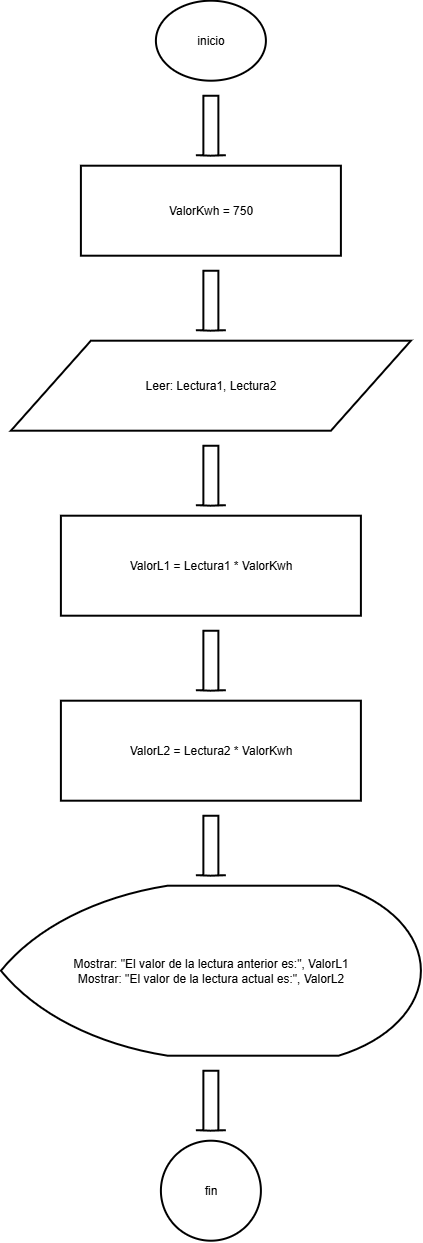

The diagram above was exported from draw.io. Its source (the exported page's mxGraphModel, read from the mxfile embedded in the PNG):
<mxGraphModel dx="2457" dy="1329" grid="1" gridSize="10" guides="1" tooltips="1" connect="1" arrows="1" fold="1" page="1" pageScale="1" pageWidth="827" pageHeight="1500" math="0" shadow="0">
  <root>
    <mxCell id="0" />
    <mxCell id="1" parent="0" />
    <mxCell id="n1" parent="1" style="html=1;whiteSpace=wrap;strokeWidth=2;fillColor=none;gradientColor=none;strokeColor=#000000;fontColor=#000000;shape=mxgraph.flowchart.start_1;" value="inicio" vertex="1">
      <mxGeometry height="80" width="110" x="375" y="50" as="geometry" />
    </mxCell>
    <mxCell id="a1" parent="1" style="shape=mxgraph.arrows2.arrow;rotation=90;html=1;strokeWidth=2;fillColor=none;gradientColor=none;strokeColor=#000000;fontColor=#000000;" value="" vertex="1">
      <mxGeometry height="30" width="60" x="400" y="160" as="geometry" />
    </mxCell>
    <mxCell id="n2" parent="1" style="html=1;whiteSpace=wrap;strokeWidth=2;fillColor=none;gradientColor=none;strokeColor=#000000;fontColor=#000000;rounded=0;" value="ValorKwh = 750" vertex="1">
      <mxGeometry height="90" width="260" x="300" y="215" as="geometry" />
    </mxCell>
    <mxCell id="a2" parent="1" style="shape=mxgraph.arrows2.arrow;rotation=90;html=1;strokeWidth=2;fillColor=none;gradientColor=none;strokeColor=#000000;fontColor=#000000;" value="" vertex="1">
      <mxGeometry height="30" width="60" x="400" y="335" as="geometry" />
    </mxCell>
    <mxCell id="n3" parent="1" style="html=1;whiteSpace=wrap;strokeWidth=2;fillColor=none;gradientColor=none;strokeColor=#000000;fontColor=#000000;shape=parallelogram;perimeter=parallelogramPerimeter;" value="Leer: Lectura1, Lectura2" vertex="1">
      <mxGeometry height="90" width="400" x="230" y="390" as="geometry" />
    </mxCell>
    <mxCell id="a3" parent="1" style="shape=mxgraph.arrows2.arrow;rotation=90;html=1;strokeWidth=2;fillColor=none;gradientColor=none;strokeColor=#000000;fontColor=#000000;" value="" vertex="1">
      <mxGeometry height="30" width="60" x="400" y="510" as="geometry" />
    </mxCell>
    <mxCell id="n4" parent="1" style="html=1;whiteSpace=wrap;strokeWidth=2;fillColor=none;gradientColor=none;strokeColor=#000000;fontColor=#000000;rounded=0;" value="ValorL1 = Lectura1 * ValorKwh" vertex="1">
      <mxGeometry height="100" width="300" x="280" y="565" as="geometry" />
    </mxCell>
    <mxCell id="a4" parent="1" style="shape=mxgraph.arrows2.arrow;rotation=90;html=1;strokeWidth=2;fillColor=none;gradientColor=none;strokeColor=#000000;fontColor=#000000;" value="" vertex="1">
      <mxGeometry height="30" width="60" x="400" y="695" as="geometry" />
    </mxCell>
    <mxCell id="n5" parent="1" style="html=1;whiteSpace=wrap;strokeWidth=2;fillColor=none;gradientColor=none;strokeColor=#000000;fontColor=#000000;rounded=0;" value="ValorL2 = Lectura2 * ValorKwh" vertex="1">
      <mxGeometry height="100" width="300" x="280" y="750" as="geometry" />
    </mxCell>
    <mxCell id="a5" parent="1" style="shape=mxgraph.arrows2.arrow;rotation=90;html=1;strokeWidth=2;fillColor=none;gradientColor=none;strokeColor=#000000;fontColor=#000000;" value="" vertex="1">
      <mxGeometry height="30" width="60" x="400" y="880" as="geometry" />
    </mxCell>
    <mxCell id="n6" parent="1" style="html=1;whiteSpace=wrap;strokeWidth=2;fillColor=none;gradientColor=none;strokeColor=#000000;fontColor=#000000;shape=mxgraph.flowchart.display;" value="Mostrar: &quot;El valor de la lectura anterior es:&quot;, ValorL1&lt;br&gt;Mostrar: &quot;El valor de la lectura actual es:&quot;, ValorL2" vertex="1">
      <mxGeometry height="170" width="420" x="220" y="935" as="geometry" />
    </mxCell>
    <mxCell id="a6" parent="1" style="shape=mxgraph.arrows2.arrow;rotation=90;html=1;strokeWidth=2;fillColor=none;gradientColor=none;strokeColor=#000000;fontColor=#000000;" value="" vertex="1">
      <mxGeometry height="30" width="60" x="400" y="1135" as="geometry" />
    </mxCell>
    <mxCell id="n7" parent="1" style="html=1;whiteSpace=wrap;strokeWidth=2;fillColor=none;gradientColor=none;strokeColor=#000000;fontColor=#000000;shape=mxgraph.flowchart.start_2;" value="fin" vertex="1">
      <mxGeometry height="100" width="100" x="380" y="1190" as="geometry" />
    </mxCell>
  </root>
</mxGraphModel>